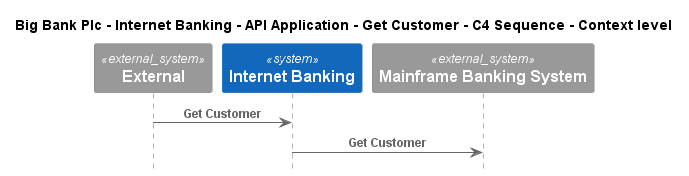

The diagram above was rendered by PlantUML. Its source (embedded in the PNG):
@startuml
!include ..\..\..\..\..\..\..\.c4s\C4_Sequence.puml

title Big Bank Plc - Internet Banking - API Application - Get Customer - C4 Sequence - Context level

System_Ext(C4InterFlow.SoftwareSystems.ExternalSystem, "External", "")
System(BigBankPlc.SoftwareSystems.InternetBanking, "Internet Banking", "Provided Internet Banking services")
System_Ext(BigBankPlc.SoftwareSystems.MainframeBankingSystem, "Mainframe Banking System", "")

Rel(C4InterFlow.SoftwareSystems.ExternalSystem, BigBankPlc.SoftwareSystems.InternetBanking, "Get Customer")
Rel(BigBankPlc.SoftwareSystems.InternetBanking, BigBankPlc.SoftwareSystems.MainframeBankingSystem, "Get Customer")


@enduml